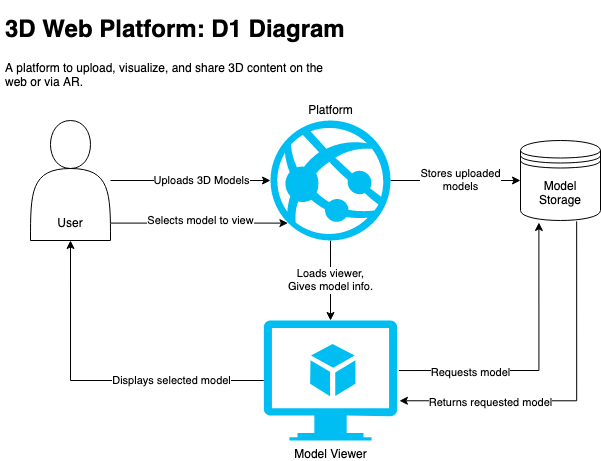

The diagram above was exported from draw.io. Its source (the exported page's mxGraphModel, read from the mxfile embedded in the PNG):
<mxGraphModel dx="815" dy="446" grid="1" gridSize="10" guides="1" tooltips="1" connect="1" arrows="1" fold="1" page="1" pageScale="1" pageWidth="850" pageHeight="1100" math="0" shadow="0">
  <root>
    <mxCell id="0" />
    <mxCell id="1" parent="0" />
    <mxCell id="2" value="&lt;h1&gt;3D Web Platform: D1 Diagram&lt;br&gt;&lt;/h1&gt;&lt;p&gt;A platform to upload, visualize, and share 3D content on the web or via AR.&lt;/p&gt;" style="text;html=1;strokeColor=none;fillColor=none;spacing=5;spacingTop=-20;whiteSpace=wrap;overflow=hidden;rounded=0;" vertex="1" parent="1">
      <mxGeometry x="10" y="10" width="350" height="80" as="geometry" />
    </mxCell>
    <mxCell id="3" style="edgeStyle=orthogonalEdgeStyle;rounded=0;orthogonalLoop=1;jettySize=auto;html=1;entryX=0;entryY=0.5;entryDx=0;entryDy=0;" edge="1" source="7" target="15" parent="1">
      <mxGeometry relative="1" as="geometry">
        <Array as="points">
          <mxPoint x="480" y="180" />
          <mxPoint x="480" y="180" />
        </Array>
      </mxGeometry>
    </mxCell>
    <mxCell id="4" value="&lt;div&gt;Stores uploaded &lt;br&gt;&lt;/div&gt;&lt;div&gt;models&lt;br&gt;&lt;/div&gt;" style="edgeLabel;html=1;align=center;verticalAlign=middle;resizable=0;points=[];" vertex="1" connectable="0" parent="3">
      <mxGeometry x="0.3276" relative="1" as="geometry">
        <mxPoint x="-16.29" as="offset" />
      </mxGeometry>
    </mxCell>
    <mxCell id="5" style="edgeStyle=orthogonalEdgeStyle;rounded=0;orthogonalLoop=1;jettySize=auto;html=1;entryX=0.5;entryY=0;entryDx=0;entryDy=0;entryPerimeter=0;startArrow=none;startFill=0;" edge="1" source="7" target="20" parent="1">
      <mxGeometry relative="1" as="geometry" />
    </mxCell>
    <mxCell id="6" value="&lt;div&gt;Loads viewer,&lt;br&gt;&lt;/div&gt;&lt;div&gt;Gives model info.&lt;/div&gt;" style="edgeLabel;html=1;align=center;verticalAlign=middle;resizable=0;points=[];" vertex="1" connectable="0" parent="5">
      <mxGeometry x="-0.2643" y="-1" relative="1" as="geometry">
        <mxPoint x="1" y="10.86" as="offset" />
      </mxGeometry>
    </mxCell>
    <mxCell id="7" value="Platform" style="verticalLabelPosition=top;html=1;verticalAlign=bottom;align=center;strokeColor=none;fillColor=#00BEF2;shape=mxgraph.azure.azure_website;pointerEvents=1;labelPosition=center;" vertex="1" parent="1">
      <mxGeometry x="280" y="120" width="120" height="120" as="geometry" />
    </mxCell>
    <mxCell id="8" style="edgeStyle=orthogonalEdgeStyle;rounded=0;orthogonalLoop=1;jettySize=auto;html=1;" edge="1" source="12" target="7" parent="1">
      <mxGeometry relative="1" as="geometry" />
    </mxCell>
    <mxCell id="9" value="&lt;div&gt;Uploads 3D Models&lt;/div&gt;" style="edgeLabel;html=1;align=center;verticalAlign=middle;resizable=0;points=[];" vertex="1" connectable="0" parent="8">
      <mxGeometry x="-0.3639" relative="1" as="geometry">
        <mxPoint x="39.43" as="offset" />
      </mxGeometry>
    </mxCell>
    <mxCell id="10" style="edgeStyle=orthogonalEdgeStyle;rounded=0;orthogonalLoop=1;jettySize=auto;html=1;exitX=1.005;exitY=0.855;exitDx=0;exitDy=0;entryX=0.145;entryY=0.855;entryDx=0;entryDy=0;entryPerimeter=0;startArrow=none;startFill=0;exitPerimeter=0;" edge="1" source="12" target="7" parent="1">
      <mxGeometry relative="1" as="geometry" />
    </mxCell>
    <mxCell id="11" value="Selects model to view" style="edgeLabel;html=1;align=center;verticalAlign=middle;resizable=0;points=[];" vertex="1" connectable="0" parent="10">
      <mxGeometry x="0.0905" y="2" relative="1" as="geometry">
        <mxPoint x="-6.970000000000002" y="-0.6" as="offset" />
      </mxGeometry>
    </mxCell>
    <mxCell id="12" value="&lt;div&gt;&lt;br&gt;&lt;/div&gt;&lt;div&gt;&lt;br&gt;&lt;/div&gt;&lt;div&gt;&lt;br&gt;&lt;/div&gt;&lt;div&gt;&lt;br&gt;&lt;/div&gt;&lt;div&gt;&lt;br&gt;&lt;/div&gt;&lt;div&gt;&lt;br&gt;&lt;/div&gt;&lt;div&gt;User&lt;br&gt;&lt;/div&gt;" style="shape=actor;whiteSpace=wrap;html=1;" vertex="1" parent="1">
      <mxGeometry x="40" y="120" width="80" height="120" as="geometry" />
    </mxCell>
    <mxCell id="13" style="edgeStyle=orthogonalEdgeStyle;rounded=0;orthogonalLoop=1;jettySize=auto;html=1;entryX=1.017;entryY=0.669;entryDx=0;entryDy=0;entryPerimeter=0;startArrow=none;startFill=0;exitX=0.702;exitY=1.011;exitDx=0;exitDy=0;exitPerimeter=0;" edge="1" source="15" target="20" parent="1">
      <mxGeometry relative="1" as="geometry">
        <Array as="points">
          <mxPoint x="586" y="400" />
        </Array>
      </mxGeometry>
    </mxCell>
    <mxCell id="14" value="Returns requested model" style="edgeLabel;html=1;align=center;verticalAlign=middle;resizable=0;points=[];" vertex="1" connectable="0" parent="13">
      <mxGeometry x="0.6151" y="1" relative="1" as="geometry">
        <mxPoint x="22.39" as="offset" />
      </mxGeometry>
    </mxCell>
    <mxCell id="15" value="&lt;div&gt;Model&lt;/div&gt;&lt;div&gt; Storage&lt;/div&gt;" style="shape=datastore;whiteSpace=wrap;html=1;" vertex="1" parent="1">
      <mxGeometry x="530" y="140" width="80" height="80" as="geometry" />
    </mxCell>
    <mxCell id="16" style="edgeStyle=orthogonalEdgeStyle;rounded=0;orthogonalLoop=1;jettySize=auto;html=1;entryX=0.5;entryY=1;entryDx=0;entryDy=0;startArrow=none;startFill=0;" edge="1" source="20" target="12" parent="1">
      <mxGeometry relative="1" as="geometry" />
    </mxCell>
    <mxCell id="17" value="Displays selected model" style="edgeLabel;html=1;align=center;verticalAlign=middle;resizable=0;points=[];" vertex="1" connectable="0" parent="16">
      <mxGeometry x="-0.1813" y="1" relative="1" as="geometry">
        <mxPoint x="44.23" y="-1" as="offset" />
      </mxGeometry>
    </mxCell>
    <mxCell id="18" style="edgeStyle=orthogonalEdgeStyle;rounded=0;orthogonalLoop=1;jettySize=auto;html=1;entryX=0.23;entryY=1.025;entryDx=0;entryDy=0;entryPerimeter=0;startArrow=none;startFill=0;exitX=1.013;exitY=0.417;exitDx=0;exitDy=0;exitPerimeter=0;" edge="1" source="20" target="15" parent="1">
      <mxGeometry relative="1" as="geometry" />
    </mxCell>
    <mxCell id="19" value="Requests model" style="edgeLabel;html=1;align=center;verticalAlign=middle;resizable=0;points=[];" vertex="1" connectable="0" parent="18">
      <mxGeometry x="-0.7102" y="-2" relative="1" as="geometry">
        <mxPoint x="29.88" as="offset" />
      </mxGeometry>
    </mxCell>
    <mxCell id="20" value="Model Viewer" style="verticalLabelPosition=bottom;html=1;verticalAlign=top;align=center;strokeColor=none;fillColor=#00BEF2;shape=mxgraph.azure.virtual_machine_feature;pointerEvents=1;" vertex="1" parent="1">
      <mxGeometry x="273.34" y="320" width="133.33" height="120" as="geometry" />
    </mxCell>
  </root>
</mxGraphModel>